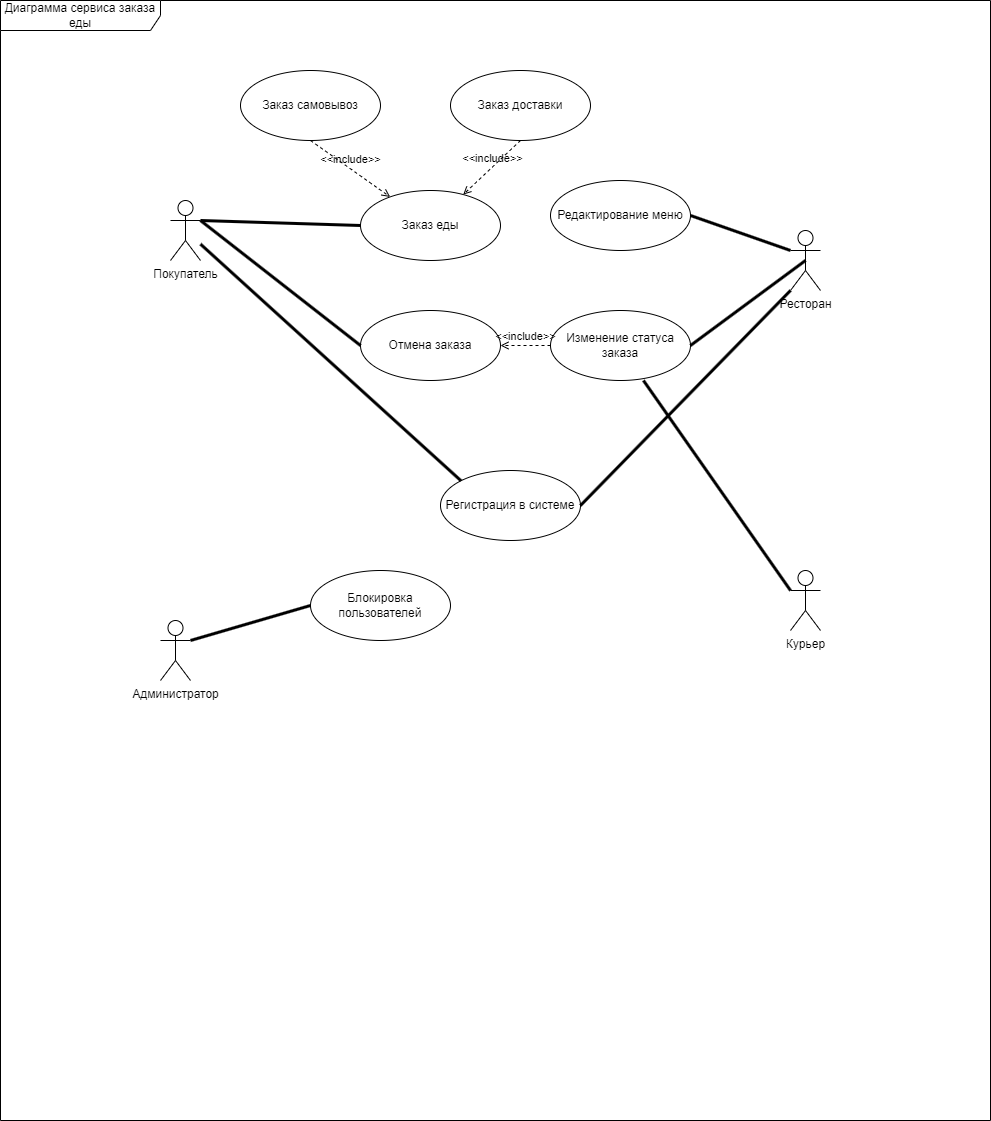

The diagram above was exported from draw.io. Its source (the exported page's mxGraphModel, read from the mxfile embedded in the PNG):
<mxGraphModel dx="2074" dy="1966" grid="1" gridSize="10" guides="1" tooltips="1" connect="1" arrows="1" fold="1" page="1" pageScale="1" pageWidth="1169" pageHeight="826" background="none" math="0" shadow="0">
  <root>
    <mxCell id="0" />
    <mxCell id="1" parent="0" />
    <mxCell id="NvurDUiDEJoDr_FzhbEw-45" value="Диаграмма сервиса заказа еды" style="shape=umlFrame;whiteSpace=wrap;html=1;pointerEvents=0;recursiveResize=0;container=1;collapsible=0;width=160;" parent="1" vertex="1">
      <mxGeometry x="110" y="-590" width="990" height="1120" as="geometry" />
    </mxCell>
    <mxCell id="NvurDUiDEJoDr_FzhbEw-41" value="Покупатель&lt;div&gt;&lt;br&gt;&lt;/div&gt;" style="shape=umlActor;verticalLabelPosition=bottom;verticalAlign=top;html=1;" parent="NvurDUiDEJoDr_FzhbEw-45" vertex="1">
      <mxGeometry x="170" y="200" width="30" height="60" as="geometry" />
    </mxCell>
    <mxCell id="NvurDUiDEJoDr_FzhbEw-42" value="Заказ еды" style="ellipse;whiteSpace=wrap;html=1;" parent="NvurDUiDEJoDr_FzhbEw-45" vertex="1">
      <mxGeometry x="360" y="190" width="140" height="70" as="geometry" />
    </mxCell>
    <mxCell id="F1XOTv5LUrCwaqFZIeui-2" value="Заказ самовывоз" style="ellipse;whiteSpace=wrap;html=1;" vertex="1" parent="NvurDUiDEJoDr_FzhbEw-45">
      <mxGeometry x="240" y="70" width="140" height="70" as="geometry" />
    </mxCell>
    <mxCell id="F1XOTv5LUrCwaqFZIeui-3" value="Заказ доставки" style="ellipse;whiteSpace=wrap;html=1;" vertex="1" parent="NvurDUiDEJoDr_FzhbEw-45">
      <mxGeometry x="450" y="70" width="140" height="70" as="geometry" />
    </mxCell>
    <mxCell id="F1XOTv5LUrCwaqFZIeui-7" value="" style="endArrow=none;startArrow=none;endFill=0;startFill=0;endSize=8;html=1;verticalAlign=bottom;labelBackgroundColor=none;strokeWidth=3;rounded=0;exitX=1;exitY=0.5;exitDx=0;exitDy=0;entryX=0;entryY=0.3333333333333333;entryDx=0;entryDy=0;entryPerimeter=0;" edge="1" parent="NvurDUiDEJoDr_FzhbEw-45" source="F1XOTv5LUrCwaqFZIeui-13" target="F1XOTv5LUrCwaqFZIeui-12">
      <mxGeometry width="160" relative="1" as="geometry">
        <mxPoint x="670" y="190" as="sourcePoint" />
        <mxPoint x="830" y="195" as="targetPoint" />
      </mxGeometry>
    </mxCell>
    <mxCell id="F1XOTv5LUrCwaqFZIeui-8" value="&amp;lt;&amp;lt;include&amp;gt;&amp;gt;" style="html=1;verticalAlign=bottom;labelBackgroundColor=none;endArrow=open;endFill=0;dashed=1;rounded=0;exitX=0.5;exitY=1;exitDx=0;exitDy=0;" edge="1" parent="NvurDUiDEJoDr_FzhbEw-45" source="F1XOTv5LUrCwaqFZIeui-2" target="NvurDUiDEJoDr_FzhbEw-42">
      <mxGeometry width="160" relative="1" as="geometry">
        <mxPoint x="400" y="50" as="sourcePoint" />
        <mxPoint x="560" y="50" as="targetPoint" />
      </mxGeometry>
    </mxCell>
    <mxCell id="F1XOTv5LUrCwaqFZIeui-9" value="&amp;lt;&amp;lt;include&amp;gt;&amp;gt;" style="html=1;verticalAlign=bottom;labelBackgroundColor=none;endArrow=open;endFill=0;dashed=1;rounded=0;exitX=0.5;exitY=1;exitDx=0;exitDy=0;" edge="1" parent="NvurDUiDEJoDr_FzhbEw-45" source="F1XOTv5LUrCwaqFZIeui-3" target="NvurDUiDEJoDr_FzhbEw-42">
      <mxGeometry width="160" relative="1" as="geometry">
        <mxPoint x="400" y="50" as="sourcePoint" />
        <mxPoint x="560" y="50" as="targetPoint" />
      </mxGeometry>
    </mxCell>
    <mxCell id="F1XOTv5LUrCwaqFZIeui-10" value="Отмена заказа" style="ellipse;whiteSpace=wrap;html=1;" vertex="1" parent="NvurDUiDEJoDr_FzhbEw-45">
      <mxGeometry x="360" y="310" width="140" height="70" as="geometry" />
    </mxCell>
    <mxCell id="F1XOTv5LUrCwaqFZIeui-11" value="" style="endArrow=none;startArrow=none;endFill=0;startFill=0;endSize=8;html=1;verticalAlign=bottom;labelBackgroundColor=none;strokeWidth=3;rounded=0;exitX=1;exitY=0.3333333333333333;exitDx=0;exitDy=0;exitPerimeter=0;entryX=0;entryY=0.5;entryDx=0;entryDy=0;" edge="1" parent="NvurDUiDEJoDr_FzhbEw-45" source="NvurDUiDEJoDr_FzhbEw-41" target="F1XOTv5LUrCwaqFZIeui-10">
      <mxGeometry width="160" relative="1" as="geometry">
        <mxPoint x="200" y="255" as="sourcePoint" />
        <mxPoint x="360" y="260" as="targetPoint" />
      </mxGeometry>
    </mxCell>
    <mxCell id="F1XOTv5LUrCwaqFZIeui-12" value="&lt;div&gt;Ресторан&lt;/div&gt;" style="shape=umlActor;verticalLabelPosition=bottom;verticalAlign=top;html=1;" vertex="1" parent="NvurDUiDEJoDr_FzhbEw-45">
      <mxGeometry x="790" y="230" width="30" height="60" as="geometry" />
    </mxCell>
    <mxCell id="F1XOTv5LUrCwaqFZIeui-13" value="Редактирование меню" style="ellipse;whiteSpace=wrap;html=1;" vertex="1" parent="NvurDUiDEJoDr_FzhbEw-45">
      <mxGeometry x="550" y="180" width="140" height="70" as="geometry" />
    </mxCell>
    <mxCell id="F1XOTv5LUrCwaqFZIeui-15" value="Изменение статуса заказа" style="ellipse;whiteSpace=wrap;html=1;" vertex="1" parent="NvurDUiDEJoDr_FzhbEw-45">
      <mxGeometry x="550" y="310" width="140" height="70" as="geometry" />
    </mxCell>
    <mxCell id="F1XOTv5LUrCwaqFZIeui-16" value="" style="endArrow=none;startArrow=none;endFill=0;startFill=0;endSize=8;html=1;verticalAlign=bottom;labelBackgroundColor=none;strokeWidth=3;rounded=0;exitX=1;exitY=0.5;exitDx=0;exitDy=0;entryX=0.5;entryY=0.5;entryDx=0;entryDy=0;entryPerimeter=0;" edge="1" parent="NvurDUiDEJoDr_FzhbEw-45" source="F1XOTv5LUrCwaqFZIeui-15" target="F1XOTv5LUrCwaqFZIeui-12">
      <mxGeometry width="160" relative="1" as="geometry">
        <mxPoint x="700" y="290" as="sourcePoint" />
        <mxPoint x="790" y="335" as="targetPoint" />
      </mxGeometry>
    </mxCell>
    <mxCell id="F1XOTv5LUrCwaqFZIeui-17" value="&amp;lt;&amp;lt;include&amp;gt;&amp;gt;" style="html=1;verticalAlign=bottom;labelBackgroundColor=none;endArrow=open;endFill=0;dashed=1;rounded=0;exitX=0;exitY=0.5;exitDx=0;exitDy=0;entryX=1;entryY=0.5;entryDx=0;entryDy=0;" edge="1" parent="NvurDUiDEJoDr_FzhbEw-45" source="F1XOTv5LUrCwaqFZIeui-15" target="F1XOTv5LUrCwaqFZIeui-10">
      <mxGeometry width="160" relative="1" as="geometry">
        <mxPoint x="590" y="325.93" as="sourcePoint" />
        <mxPoint x="533" y="379.93" as="targetPoint" />
      </mxGeometry>
    </mxCell>
    <mxCell id="F1XOTv5LUrCwaqFZIeui-18" value="" style="endArrow=none;startArrow=none;endFill=0;startFill=0;endSize=8;html=1;verticalAlign=bottom;labelBackgroundColor=none;strokeWidth=3;rounded=0;exitX=1;exitY=0.3333333333333333;exitDx=0;exitDy=0;exitPerimeter=0;entryX=0;entryY=0.5;entryDx=0;entryDy=0;" edge="1" parent="NvurDUiDEJoDr_FzhbEw-45" source="NvurDUiDEJoDr_FzhbEw-41" target="NvurDUiDEJoDr_FzhbEw-42">
      <mxGeometry width="160" relative="1" as="geometry">
        <mxPoint x="220" y="180" as="sourcePoint" />
        <mxPoint x="380" y="305" as="targetPoint" />
      </mxGeometry>
    </mxCell>
    <mxCell id="F1XOTv5LUrCwaqFZIeui-19" value="Администратор" style="shape=umlActor;verticalLabelPosition=bottom;verticalAlign=top;html=1;" vertex="1" parent="NvurDUiDEJoDr_FzhbEw-45">
      <mxGeometry x="160" y="620" width="30" height="60" as="geometry" />
    </mxCell>
    <mxCell id="F1XOTv5LUrCwaqFZIeui-21" value="Регистрация в системе" style="ellipse;whiteSpace=wrap;html=1;" vertex="1" parent="NvurDUiDEJoDr_FzhbEw-45">
      <mxGeometry x="440" y="470" width="140" height="70" as="geometry" />
    </mxCell>
    <mxCell id="F1XOTv5LUrCwaqFZIeui-23" value="" style="endArrow=none;startArrow=none;endFill=0;startFill=0;endSize=8;html=1;verticalAlign=bottom;labelBackgroundColor=none;strokeWidth=3;rounded=0;exitX=1;exitY=0.5;exitDx=0;exitDy=0;entryX=0;entryY=1;entryDx=0;entryDy=0;entryPerimeter=0;" edge="1" parent="NvurDUiDEJoDr_FzhbEw-45" source="F1XOTv5LUrCwaqFZIeui-21" target="F1XOTv5LUrCwaqFZIeui-12">
      <mxGeometry width="160" relative="1" as="geometry">
        <mxPoint x="675" y="380" as="sourcePoint" />
        <mxPoint x="790" y="295" as="targetPoint" />
      </mxGeometry>
    </mxCell>
    <mxCell id="F1XOTv5LUrCwaqFZIeui-25" value="" style="endArrow=none;startArrow=none;endFill=0;startFill=0;endSize=8;html=1;verticalAlign=bottom;labelBackgroundColor=none;strokeWidth=3;rounded=0;entryX=0;entryY=0;entryDx=0;entryDy=0;" edge="1" parent="NvurDUiDEJoDr_FzhbEw-45" source="NvurDUiDEJoDr_FzhbEw-41" target="F1XOTv5LUrCwaqFZIeui-21">
      <mxGeometry width="160" relative="1" as="geometry">
        <mxPoint x="170" y="282.5" as="sourcePoint" />
        <mxPoint x="330" y="407.5" as="targetPoint" />
      </mxGeometry>
    </mxCell>
    <mxCell id="F1XOTv5LUrCwaqFZIeui-26" value="Блокировка пользователей" style="ellipse;whiteSpace=wrap;html=1;" vertex="1" parent="NvurDUiDEJoDr_FzhbEw-45">
      <mxGeometry x="310" y="570" width="140" height="70" as="geometry" />
    </mxCell>
    <mxCell id="F1XOTv5LUrCwaqFZIeui-29" value="" style="endArrow=none;startArrow=none;endFill=0;startFill=0;endSize=8;html=1;verticalAlign=bottom;labelBackgroundColor=none;strokeWidth=3;rounded=0;entryX=0;entryY=0.5;entryDx=0;entryDy=0;exitX=1;exitY=0.3333333333333333;exitDx=0;exitDy=0;exitPerimeter=0;" edge="1" parent="NvurDUiDEJoDr_FzhbEw-45" source="F1XOTv5LUrCwaqFZIeui-19" target="F1XOTv5LUrCwaqFZIeui-26">
      <mxGeometry width="160" relative="1" as="geometry">
        <mxPoint x="200" y="520.37" as="sourcePoint" />
        <mxPoint x="461" y="756.37" as="targetPoint" />
      </mxGeometry>
    </mxCell>
    <mxCell id="F1XOTv5LUrCwaqFZIeui-30" value="Курьер" style="shape=umlActor;verticalLabelPosition=bottom;verticalAlign=top;html=1;" vertex="1" parent="NvurDUiDEJoDr_FzhbEw-45">
      <mxGeometry x="790" y="570" width="30" height="60" as="geometry" />
    </mxCell>
    <mxCell id="F1XOTv5LUrCwaqFZIeui-31" value="" style="endArrow=none;startArrow=none;endFill=0;startFill=0;endSize=8;html=1;verticalAlign=bottom;labelBackgroundColor=none;strokeWidth=3;rounded=0;exitX=0.664;exitY=1;exitDx=0;exitDy=0;entryX=0;entryY=0.3333333333333333;entryDx=0;entryDy=0;entryPerimeter=0;exitPerimeter=0;" edge="1" parent="NvurDUiDEJoDr_FzhbEw-45" source="F1XOTv5LUrCwaqFZIeui-15" target="F1XOTv5LUrCwaqFZIeui-30">
      <mxGeometry width="160" relative="1" as="geometry">
        <mxPoint x="675" y="380" as="sourcePoint" />
        <mxPoint x="790" y="295" as="targetPoint" />
      </mxGeometry>
    </mxCell>
  </root>
</mxGraphModel>